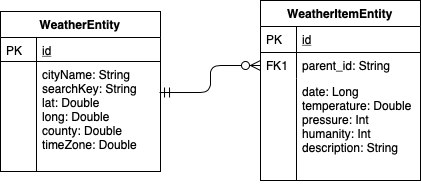

The diagram above was exported from draw.io. Its source (the exported page's mxGraphModel, read from the mxfile embedded in the PNG):
<mxGraphModel dx="928" dy="614" grid="1" gridSize="10" guides="1" tooltips="1" connect="1" arrows="1" fold="1" page="1" pageScale="1" pageWidth="827" pageHeight="1169" math="0" shadow="0">
  <root>
    <mxCell id="WIyWlLk6GJQsqaUBKTNV-0" />
    <mxCell id="WIyWlLk6GJQsqaUBKTNV-1" parent="WIyWlLk6GJQsqaUBKTNV-0" />
    <mxCell id="zkfFHV4jXpPFQw0GAbJ--51" value="WeatherEntity" style="swimlane;fontStyle=1;childLayout=stackLayout;horizontal=1;startSize=26;horizontalStack=0;resizeParent=1;resizeLast=0;collapsible=1;marginBottom=0;rounded=0;shadow=0;strokeWidth=1;" parent="WIyWlLk6GJQsqaUBKTNV-1" vertex="1">
      <mxGeometry x="160" y="110" width="160" height="160" as="geometry">
        <mxRectangle x="20" y="80" width="160" height="26" as="alternateBounds" />
      </mxGeometry>
    </mxCell>
    <mxCell id="zkfFHV4jXpPFQw0GAbJ--52" value="id" style="shape=partialRectangle;top=0;left=0;right=0;bottom=1;align=left;verticalAlign=top;fillColor=none;spacingLeft=40;spacingRight=4;overflow=hidden;rotatable=0;points=[[0,0.5],[1,0.5]];portConstraint=eastwest;dropTarget=0;rounded=0;shadow=0;strokeWidth=1;fontStyle=4" parent="zkfFHV4jXpPFQw0GAbJ--51" vertex="1">
      <mxGeometry y="26" width="160" height="24" as="geometry" />
    </mxCell>
    <mxCell id="zkfFHV4jXpPFQw0GAbJ--53" value="PK" style="shape=partialRectangle;top=0;left=0;bottom=0;fillColor=none;align=left;verticalAlign=top;spacingLeft=4;spacingRight=4;overflow=hidden;rotatable=0;points=[];portConstraint=eastwest;part=1;" parent="zkfFHV4jXpPFQw0GAbJ--52" vertex="1" connectable="0">
      <mxGeometry width="36" height="24" as="geometry" />
    </mxCell>
    <mxCell id="zkfFHV4jXpPFQw0GAbJ--54" value="cityName: String&#10;searchKey: String&#10;lat: Double&#10;long: Double&#10;county: Double&#10;timeZone: Double" style="shape=partialRectangle;top=0;left=0;right=0;bottom=0;align=left;verticalAlign=top;fillColor=none;spacingLeft=40;spacingRight=4;overflow=hidden;rotatable=0;points=[[0,0.5],[1,0.5]];portConstraint=eastwest;dropTarget=0;rounded=0;shadow=0;strokeWidth=1;" parent="zkfFHV4jXpPFQw0GAbJ--51" vertex="1">
      <mxGeometry y="50" width="160" height="110" as="geometry" />
    </mxCell>
    <mxCell id="zkfFHV4jXpPFQw0GAbJ--55" value="" style="shape=partialRectangle;top=0;left=0;bottom=0;fillColor=none;align=left;verticalAlign=top;spacingLeft=4;spacingRight=4;overflow=hidden;rotatable=0;points=[];portConstraint=eastwest;part=1;" parent="zkfFHV4jXpPFQw0GAbJ--54" vertex="1" connectable="0">
      <mxGeometry width="36" height="110.00000000000001" as="geometry" />
    </mxCell>
    <mxCell id="zkfFHV4jXpPFQw0GAbJ--63" value="" style="edgeStyle=orthogonalEdgeStyle;endArrow=ERzeroToMany;startArrow=ERmandOne;shadow=0;strokeWidth=1;endSize=8;startSize=8;exitX=0.994;exitY=0.282;exitDx=0;exitDy=0;exitPerimeter=0;entryX=0;entryY=0.5;entryDx=0;entryDy=0;" parent="WIyWlLk6GJQsqaUBKTNV-1" source="zkfFHV4jXpPFQw0GAbJ--54" target="zkfFHV4jXpPFQw0GAbJ--59" edge="1">
      <mxGeometry width="100" height="100" relative="1" as="geometry">
        <mxPoint x="310" y="390" as="sourcePoint" />
        <mxPoint x="418.0799999999999" y="218.97199999999998" as="targetPoint" />
      </mxGeometry>
    </mxCell>
    <mxCell id="zkfFHV4jXpPFQw0GAbJ--56" value="WeatherItemEntity" style="swimlane;fontStyle=1;childLayout=stackLayout;horizontal=1;startSize=26;horizontalStack=0;resizeParent=1;resizeLast=0;collapsible=1;marginBottom=0;rounded=0;shadow=0;strokeWidth=1;" parent="WIyWlLk6GJQsqaUBKTNV-1" vertex="1">
      <mxGeometry x="420" y="99" width="160" height="180" as="geometry">
        <mxRectangle x="260" y="80" width="160" height="26" as="alternateBounds" />
      </mxGeometry>
    </mxCell>
    <mxCell id="zkfFHV4jXpPFQw0GAbJ--57" value="id" style="shape=partialRectangle;top=0;left=0;right=0;bottom=1;align=left;verticalAlign=top;fillColor=none;spacingLeft=40;spacingRight=4;overflow=hidden;rotatable=0;points=[[0,0.5],[1,0.5]];portConstraint=eastwest;dropTarget=0;rounded=0;shadow=0;strokeWidth=1;fontStyle=4" parent="zkfFHV4jXpPFQw0GAbJ--56" vertex="1">
      <mxGeometry y="26" width="160" height="26" as="geometry" />
    </mxCell>
    <mxCell id="zkfFHV4jXpPFQw0GAbJ--58" value="PK" style="shape=partialRectangle;top=0;left=0;bottom=0;fillColor=none;align=left;verticalAlign=top;spacingLeft=4;spacingRight=4;overflow=hidden;rotatable=0;points=[];portConstraint=eastwest;part=1;" parent="zkfFHV4jXpPFQw0GAbJ--57" vertex="1" connectable="0">
      <mxGeometry width="36" height="26" as="geometry" />
    </mxCell>
    <mxCell id="zkfFHV4jXpPFQw0GAbJ--59" value="parent_id: String" style="shape=partialRectangle;top=0;left=0;right=0;bottom=0;align=left;verticalAlign=top;fillColor=none;spacingLeft=40;spacingRight=4;overflow=hidden;rotatable=0;points=[[0,0.5],[1,0.5]];portConstraint=eastwest;dropTarget=0;rounded=0;shadow=0;strokeWidth=1;" parent="zkfFHV4jXpPFQw0GAbJ--56" vertex="1">
      <mxGeometry y="52" width="160" height="26" as="geometry" />
    </mxCell>
    <mxCell id="zkfFHV4jXpPFQw0GAbJ--60" value="FK1" style="shape=partialRectangle;top=0;left=0;bottom=0;fillColor=none;align=left;verticalAlign=top;spacingLeft=4;spacingRight=4;overflow=hidden;rotatable=0;points=[];portConstraint=eastwest;part=1;" parent="zkfFHV4jXpPFQw0GAbJ--59" vertex="1" connectable="0">
      <mxGeometry width="36" height="26" as="geometry" />
    </mxCell>
    <mxCell id="zkfFHV4jXpPFQw0GAbJ--61" value="date: Long&#10;temperature: Double&#10;pressure: Int&#10;humanity: Int&#10;description: String" style="shape=partialRectangle;top=0;left=0;right=0;bottom=0;align=left;verticalAlign=top;fillColor=none;spacingLeft=40;spacingRight=4;overflow=hidden;rotatable=0;points=[[0,0.5],[1,0.5]];portConstraint=eastwest;dropTarget=0;rounded=0;shadow=0;strokeWidth=1;" parent="zkfFHV4jXpPFQw0GAbJ--56" vertex="1">
      <mxGeometry y="78" width="160" height="102" as="geometry" />
    </mxCell>
    <mxCell id="zkfFHV4jXpPFQw0GAbJ--62" value="" style="shape=partialRectangle;top=0;left=0;bottom=0;fillColor=none;align=left;verticalAlign=top;spacingLeft=4;spacingRight=4;overflow=hidden;rotatable=0;points=[];portConstraint=eastwest;part=1;" parent="zkfFHV4jXpPFQw0GAbJ--61" vertex="1" connectable="0">
      <mxGeometry width="36" height="102" as="geometry" />
    </mxCell>
  </root>
</mxGraphModel>